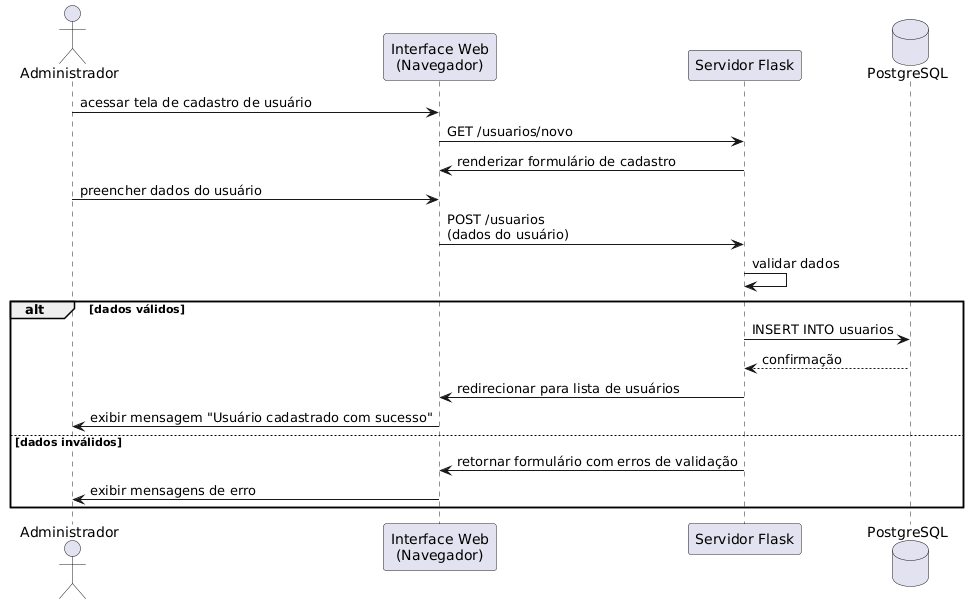

The diagram above was rendered by PlantUML. Its source (embedded in the PNG):
@startuml

actor Administrador

participant "Interface Web\n(Navegador)" as Web
participant "Servidor Flask" as Flask
database "PostgreSQL" as DB

Administrador -> Web : acessar tela de cadastro de usuário
Web -> Flask : GET /usuarios/novo

Flask -> Web : renderizar formulário de cadastro

Administrador -> Web : preencher dados do usuário
Web -> Flask : POST /usuarios\n(dados do usuário)

Flask -> Flask : validar dados

alt dados válidos
    Flask -> DB : INSERT INTO usuarios
    DB --> Flask : confirmação

    Flask -> Web : redirecionar para lista de usuários
    Web -> Administrador : exibir mensagem "Usuário cadastrado com sucesso"

else dados inválidos
    Flask -> Web : retornar formulário com erros de validação
    Web -> Administrador : exibir mensagens de erro
end

@enduml